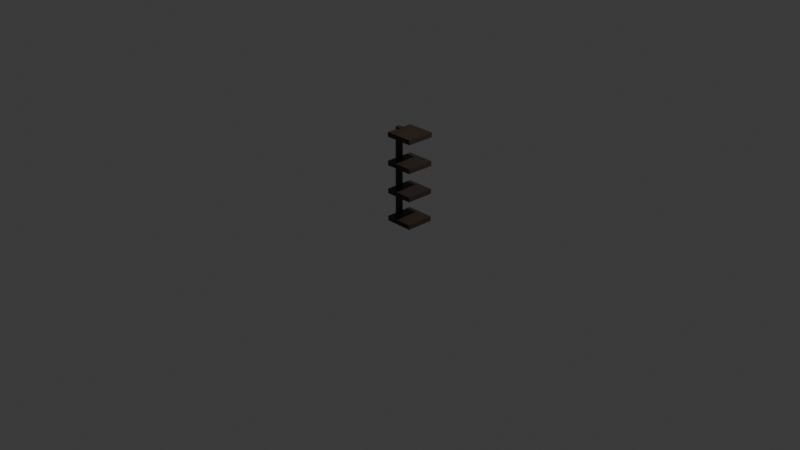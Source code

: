 # Source: WallBoard_VertMid.blend  (saved by Blender 4.3.34; exported with 4.5.12 LTS)
import bpy
from mathutils import Matrix  # noqa: F401  (used for matrix-valued properties, if any)

bpy.ops.wm.read_factory_settings(use_empty=True)
scene = bpy.context.scene
scene.name = 'Scene'

# ---- collections
col_collection = bpy.data.collections.new('Collection'); scene.collection.children.link(col_collection)

# ---- materials (node trees are filled in below, after node groups)
mat_wood = bpy.data.materials.new('Wood')

# ---- material node trees
mat_wood.use_nodes = True; mat_wood.node_tree.nodes.clear()
_N = mat_wood.node_tree.nodes; _L = mat_wood.node_tree.links
n0 = _N.new('ShaderNodeBsdfPrincipled'); n0.name = 'Principled BSDF'; n0.location = (10, 300)
n0.inputs[0].default_value = (0.03593, 0.02348, 0.01572, 1.0)
n1 = _N.new('ShaderNodeOutputMaterial'); n1.name = 'Material Output'; n1.location = (300, 300)
_L.new(n0.outputs[0], n1.inputs[0])
n1.is_active_output = True

# ---- world
world_world = bpy.data.worlds.new('World'); scene.world = world_world
world_world.use_nodes = True; world_world.node_tree.nodes.clear()
_N = world_world.node_tree.nodes; _L = world_world.node_tree.links
n0 = _N.new('ShaderNodeOutputWorld'); n0.name = 'World Output'; n0.location = (300, 300)
n1 = _N.new('ShaderNodeBackground'); n1.name = 'Background'; n1.location = (10, 300)
n1.inputs[0].default_value = (0.05088, 0.05088, 0.05088, 1.0)
_L.new(n1.outputs[0], n0.inputs[0])
n0.is_active_output = True
world_world.color = (0.05088, 0.05088, 0.05088)
world_world.sun_shadow_jitter_overblur = 0.0

# ---- cameras
cam_camera = bpy.data.cameras.new('Camera')
cam_camera.clip_end = 100.0
cam_camera.ortho_scale = 7.314

# ---- lights
light_light = bpy.data.lights.new('Light', 'POINT')
light_light.energy = 1000.0
light_light.shadow_soft_size = 0.1

# ---- meshes
me_cube_001 = bpy.data.meshes.new('Cube.001')
me_cube_001.from_pydata([(-0.5, -0.5, -0.5), (-0.5, -0.5, 0.5), (-0.5, 0.5, -0.5), (-0.5, 0.5, 0.5), (0.5, -0.5, -0.5), (0.5, -0.5, 0.5), (0.5, 0.5, -0.5), (0.5, 0.5, 0.5), (0.0, -3.0, -0.4668), (0.0, -3.0, -0.4168), (0.0, 3.0, -0.4668), (0.0, 3.0, -0.4168), (6.0, -3.0, -0.4668), (6.0, -3.0, -0.4168), (6.0, 3.0, -0.4668), (6.0, 3.0, -0.4168), (0.0, -3.0, -0.1668), (0.0, -3.0, -0.1168), (0.0, 3.0, -0.1668), (0.0, 3.0, -0.1168), (6.0, -3.0, -0.1668), (6.0, -3.0, -0.1168), (6.0, 3.0, -0.1668), (6.0, 3.0, -0.1168), (0.0, -3.0, 0.1332), (0.0, -3.0, 0.1832), (0.0, 3.0, 0.1332), (0.0, 3.0, 0.1832), (6.0, -3.0, 0.1332), (6.0, -3.0, 0.1832), (6.0, 3.0, 0.1332), (6.0, 3.0, 0.1832), (0.0, -3.0, 0.4332), (0.0, -3.0, 0.4832), (0.0, 3.0, 0.4332), (0.0, 3.0, 0.4832), (6.0, -3.0, 0.4332), (6.0, -3.0, 0.4832), (6.0, 3.0, 0.4332), (6.0, 3.0, 0.4832)], [], [(0, 1, 3, 2), (2, 3, 7, 6), (6, 7, 5, 4), (4, 5, 1, 0), (2, 6, 4, 0), (7, 3, 1, 5), (8, 9, 11, 10), (10, 11, 15, 14), (14, 15, 13, 12), (12, 13, 9, 8), (10, 14, 12, 8), (15, 11, 9, 13), (16, 17, 19, 18), (18, 19, 23, 22), (22, 23, 21, 20), (20, 21, 17, 16), (18, 22, 20, 16), (23, 19, 17, 21), (24, 25, 27, 26), (26, 27, 31, 30), (30, 31, 29, 28), (28, 29, 25, 24), (26, 30, 28, 24), (31, 27, 25, 29), (32, 33, 35, 34), (34, 35, 39, 38), (38, 39, 37, 36), (36, 37, 33, 32), (34, 38, 36, 32), (39, 35, 33, 37)])
me_cube_001.materials.append(mat_wood)
me_cube_001.update()

# ---- objects
ob_light = bpy.data.objects.new('Light', light_light)
ob_camera = bpy.data.objects.new('Camera', cam_camera)
ob_wallboard_column = bpy.data.objects.new('WallBoard_Column', me_cube_001)

# ---- transforms, parenting, visibility, modifiers, constraints
ob_light.location = (4.076, 1.005, 5.904)
ob_light.rotation_euler = (0.6503, 0.05522, 1.866)
ob_light.lock_rotations_4d = False
ob_light.empty_display_type = 'ARROWS'
ob_light.color = (0.0, 0.0, 0.0, 0.0)
ob_light.lineart.crease_threshold = 0.0
ob_camera.location = (7.359, -6.926, 4.958)
ob_camera.rotation_euler = (1.109, 0.0, 0.8149)
ob_camera.lock_rotations_4d = False
ob_camera.empty_display_type = 'ARROWS'
ob_camera.color = (0.0, 0.0, 0.0, 0.0)
ob_camera.display_type = 'WIRE'
ob_camera.lineart.crease_threshold = 0.0
ob_wallboard_column.location = (0.0, 0.0, 0.5)
ob_wallboard_column.scale = (0.05, 0.05, 1.0)

# ---- collection membership
col_collection.objects.link(ob_light)
col_collection.objects.link(ob_camera)
col_collection.objects.link(ob_wallboard_column)

# ---- scene / render settings (as saved in the file)
scene.camera = ob_camera
scene.frame_start = 1; scene.frame_end = 250; scene.frame_set(1)
scene.render.engine = 'BLENDER_EEVEE_NEXT'
bpy.context.view_layer.update()
